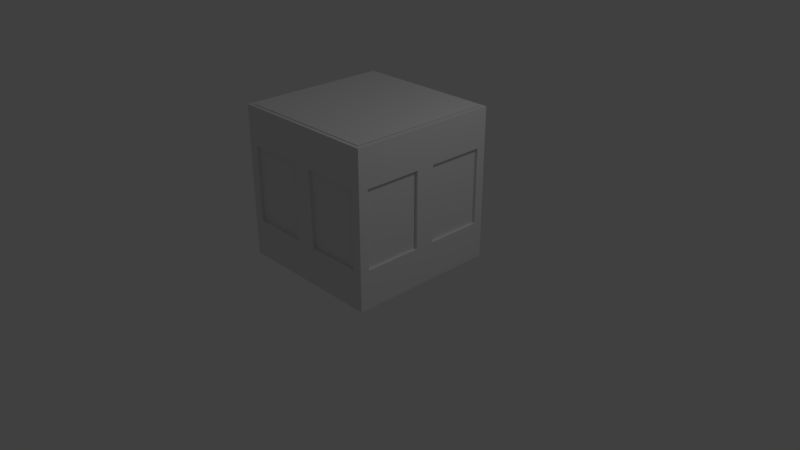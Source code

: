 # Source: Modular_Building_Cube.blend  (saved by Blender 2.79.0; exported with 4.5.12 LTS)
import bpy
from mathutils import Matrix  # noqa: F401  (used for matrix-valued properties, if any)

bpy.ops.wm.read_factory_settings(use_empty=True)
scene = bpy.context.scene
scene.name = 'Scene'

# ---- collections
col_collection_1 = bpy.data.collections.new('Collection 1'); scene.collection.children.link(col_collection_1)

# ---- materials (node trees are filled in below, after node groups)
mat_material = bpy.data.materials.new('Material')
mat_material.alpha_threshold = 0.0
mat_material.use_transparent_shadow = False
mat_material.roughness = 0.5
mat_material.line_color = (0.0, 0.0, 0.0, 1.0)

# ---- material node trees

# ---- world
world_world = bpy.data.worlds.new('World'); scene.world = world_world
world_world.color = (0.05088, 0.05088, 0.05088)
world_world.use_sun_shadow = False
world_world.sun_shadow_jitter_overblur = 0.0
world_world.cycles.sampling_method = 'MANUAL'

# ---- cameras
cam_camera = bpy.data.cameras.new('Camera')
cam_camera.clip_end = 100.0
cam_camera.lens = 35.0
cam_camera.sensor_width = 32.0
cam_camera.sensor_height = 18.0
cam_camera.ortho_scale = 7.314
cam_camera.dof.focus_distance = 0.0
cam_camera.dof.aperture_fstop = 128.0

# ---- lights
light_lamp = bpy.data.lights.new('Lamp', 'POINT')
light_lamp.transmission_factor = 0.0
light_lamp.cutoff_distance = 30.0
light_lamp.energy = 100.0
light_lamp.shadow_buffer_clip_start = 1.001
light_lamp.shadow_soft_size = 0.1
light_lamp.shadow_maximum_resolution = 0.006
light_lamp.use_absolute_resolution = True

# ---- meshes
me_plane = bpy.data.meshes.new('Plane')
me_plane.from_pydata([(-1.0, -1.0, 0.0), (1.0, -1.0, 0.0), (-1.0, 1.0, 0.0), (1.0, 1.0, 0.0)], [], [(0, 1, 3, 2)])
me_plane.use_remesh_preserve_volume = False
me_plane.use_remesh_preserve_attributes = False
me_plane.use_mirror_vertex_groups = False
me_plane.update()
me_cube_001 = bpy.data.meshes.new('Cube.001')
me_cube_001.from_pydata([(-1.0, -1.0, -1.0), (-1.0, -1.0, 1.0), (-1.0, 1.0, -1.0), (-1.0, 1.0, 1.0), (1.0, -1.0, -1.0), (1.0, -1.0, 1.0), (1.0, 1.0, -1.0), (1.0, 1.0, 1.0)], [], [(0, 1, 3, 2), (2, 3, 7, 6), (6, 7, 5, 4), (4, 5, 1, 0), (2, 6, 4, 0), (7, 3, 1, 5)])
me_cube_001.use_remesh_preserve_volume = False
me_cube_001.use_remesh_preserve_attributes = False
me_cube_001.use_mirror_vertex_groups = False
me_cube_001.update()
me_cube = bpy.data.meshes.new('Cube')
me_cube.from_pydata([(1.0, 1.0, -1.0), (1.0, -1.0, -1.0), (-1.0, -1.0, -1.0), (-1.0, 1.0, -1.0), (1.0, 1.0, 1.0), (1.0, -1.0, 1.0), (-1.0, -1.0, 1.0), (-1.0, 1.0, 1.0), (1.0, 1.0, 0.5), (1.0, -1.0, 0.5), (-1.0, -1.0, 0.5), (-1.0, 1.0, 0.5), (1.0, 1.0, -0.5), (1.0, -1.0, -0.5), (-1.0, -1.0, -0.5), (-1.0, 1.0, -0.5), (0.15, 1.0, -1.0), (0.15, -1.0, -1.0), (0.15, 1.0, 1.0), (0.15, -1.0, 1.0), (0.15, 1.0, 0.5), (0.125, -1.0, 0.5), (0.15, -1.0, -0.5), (0.15, 1.0, -0.5), (-0.125, 1.0, -1.0), (-0.125, -1.0, -1.0), (-0.125, 1.0, 1.0), (-0.125, -1.0, 1.0), (-0.125, 1.0, 0.5), (-0.125, -1.0, 0.5), (-0.125, -1.0, -0.5), (-0.125, 1.0, -0.5), (0.8753, 1.0, -1.0), (0.8753, -1.0, -1.0), (0.8753, 1.0, 1.0), (0.8753, -1.0, 1.0), (0.8753, 1.0, 0.5), (0.8727, -1.0, 0.5), (0.8753, -1.0, -0.5), (0.8753, 1.0, -0.5), (-0.875, 1.0, -1.0), (-0.875, -1.0, -1.0), (-0.875, 1.0, 1.0), (-0.875, -1.0, 1.0), (-0.875, 1.0, 0.5), (-0.875, -1.0, 0.5), (-0.875, -1.0, -0.5), (-0.875, 1.0, -0.5), (1.0, -0.125, -1.0), (-1.0, -0.125, -1.0), (1.0, -0.125, 1.0), (-1.0, -0.125, 1.0), (-1.0, -0.125, 0.5), (1.0, -0.125, 0.5), (1.0, -0.125, -0.5), (-1.0, -0.125, -0.5), (0.15, -0.125, 1.0), (0.15, -0.125, -1.0), (-0.125, -0.125, 1.0), (-0.125, -0.125, -1.0), (0.8753, -0.125, -1.0), (0.8753, -0.125, 1.0), (-0.875, -0.125, 1.0), (-0.875, -0.125, -1.0), (-1.0, 0.125, -1.0), (-1.0, 0.125, 1.0), (-1.0, 0.125, 0.5), (-1.0, 0.125, -0.5), (0.15, 0.125, -1.0), (-0.125, 0.125, -1.0), (0.8753, 0.125, -1.0), (-0.875, 0.125, -1.0), (1.0, 0.125, -1.0), (1.0, 0.125, 1.0), (1.0, 0.125, 0.5), (1.0, 0.125, -0.5), (0.15, 0.125, 1.0), (-0.125, 0.125, 1.0), (0.8753, 0.125, 1.0), (-0.875, 0.125, 1.0), (1.0, -0.875, -1.0), (1.0, -0.875, 1.0), (1.0, -0.875, 0.5), (1.0, -0.875, -0.5), (0.15, -0.875, 1.0), (-0.125, -0.875, 1.0), (0.8753, -0.875, 1.0), (-0.875, -0.875, 1.0), (-1.0, -0.875, -1.0), (-1.0, -0.875, 1.0), (-1.0, -0.875, 0.5), (-1.0, -0.875, -0.5), (0.15, -0.875, -1.0), (-0.125, -0.875, -1.0), (0.8753, -0.875, -1.0), (-0.875, -0.875, -1.0), (-1.0, 0.875, -1.0), (-1.0, 0.875, 1.0), (-1.0, 0.875, 0.5), (-1.0, 0.875, -0.5), (0.15, 0.875, -1.0), (-0.125, 0.875, -1.0), (0.8753, 0.875, -1.0), (-0.875, 0.875, -1.0), (1.0, 0.875, -1.0), (1.0, 0.875, 1.0), (1.0, 0.875, 0.5), (1.0, 0.875, -0.5), (0.15, 0.875, 1.0), (-0.125, 0.875, 1.0), (0.8753, 0.875, 1.0), (-0.875, 0.875, 1.0), (0.95, -0.125, 0.5), (0.95, -0.125, -0.5), (0.95, -0.875, 0.5), (0.95, -0.875, -0.5), (0.95, 0.875, 0.5), (0.95, 0.125, 0.5), (0.95, 0.875, -0.5), (0.95, 0.125, -0.5), (0.8753, 0.95, 0.5), (0.15, 0.95, 0.5), (0.8753, 0.95, -0.5), (0.15, 0.95, -0.5), (-0.125, 0.95, -0.5), (-0.125, 0.95, 0.5), (-0.875, 0.95, 0.5), (-0.875, 0.95, -0.5), (-0.95, 0.125, 0.5), (-0.95, 0.125, -0.5), (-0.95, 0.875, 0.5), (-0.95, 0.875, -0.5), (-0.95, -0.875, 0.5), (-0.95, -0.125, 0.5), (-0.95, -0.875, -0.5), (-0.95, -0.125, -0.5), (-0.125, -0.95, 0.5), (-0.125, -0.95, -0.5), (-0.875, -0.95, 0.5), (-0.875, -0.95, -0.5), (0.8727, -0.95, 0.5), (0.125, -0.95, 0.5), (0.8753, -0.95, -0.5), (0.15, -0.95, -0.5)], [], [(95, 41, 2, 88), (87, 89, 6, 43), (82, 81, 5, 9), (45, 43, 6, 10), (98, 97, 7, 11), (47, 40, 3, 15), (42, 44, 11, 7), (99, 98, 11, 15), (46, 45, 10, 14), (83, 82, 9, 13), (80, 83, 13, 1), (41, 46, 14, 2), (96, 99, 15, 3), (44, 47, 15, 11), (23, 20, 121, 123), (33, 38, 22, 17), (22, 38, 142, 143), (34, 36, 20, 18), (39, 32, 16, 23), (37, 35, 19, 21), (86, 84, 19, 35), (94, 33, 17, 92), (20, 23, 31, 28), (17, 22, 30, 25), (22, 21, 29, 30), (18, 20, 28, 26), (23, 16, 24, 31), (21, 19, 27, 29), (84, 85, 27, 19), (92, 17, 25, 93), (80, 1, 33, 94), (81, 86, 35, 5), (9, 5, 35, 37), (12, 0, 32, 39), (4, 8, 36, 34), (13, 9, 37, 38), (1, 13, 38, 33), (8, 12, 39, 36), (44, 28, 125, 126), (25, 30, 46, 41), (30, 29, 136, 137), (26, 28, 44, 42), (31, 24, 40, 47), (29, 27, 43, 45), (85, 87, 43, 27), (93, 25, 41, 95), (69, 59, 63, 71), (77, 79, 62, 58), (73, 78, 61, 50), (72, 48, 60, 70), (68, 57, 59, 69), (76, 77, 58, 56), (70, 60, 57, 68), (78, 76, 56, 61), (88, 91, 55, 49), (72, 75, 54, 48), (75, 74, 53, 54), (90, 52, 133, 132), (90, 89, 51, 52), (74, 73, 50, 53), (79, 65, 51, 62), (71, 63, 49, 64), (103, 71, 64, 96), (111, 97, 65, 79), (106, 105, 73, 74), (75, 107, 118, 119), (104, 107, 75, 72), (110, 108, 76, 78), (102, 70, 68, 100), (108, 109, 77, 76), (100, 68, 69, 101), (104, 72, 70, 102), (105, 110, 78, 73), (109, 111, 79, 77), (101, 69, 71, 103), (49, 55, 67, 64), (55, 52, 66, 67), (52, 51, 65, 66), (10, 6, 89, 90), (14, 10, 90, 91), (2, 14, 91, 88), (59, 93, 95, 63), (58, 62, 87, 85), (50, 61, 86, 81), (48, 80, 94, 60), (57, 92, 93, 59), (56, 58, 85, 84), (60, 94, 92, 57), (61, 56, 84, 86), (48, 54, 83, 80), (54, 53, 112, 113), (53, 50, 81, 82), (62, 51, 89, 87), (63, 95, 88, 49), (24, 101, 103, 40), (26, 42, 111, 109), (4, 34, 110, 105), (0, 104, 102, 32), (16, 100, 101, 24), (18, 26, 109, 108), (32, 102, 100, 16), (34, 18, 108, 110), (0, 12, 107, 104), (12, 8, 106, 107), (8, 4, 105, 106), (42, 7, 97, 111), (40, 103, 96, 3), (64, 67, 99, 96), (66, 98, 130, 128), (66, 65, 97, 98), (113, 112, 114, 115), (82, 83, 115, 114), (53, 82, 114, 112), (83, 54, 113, 115), (118, 116, 117, 119), (107, 106, 116, 118), (106, 74, 117, 116), (74, 75, 119, 117), (120, 122, 123, 121), (20, 36, 120, 121), (39, 23, 123, 122), (36, 39, 122, 120), (125, 124, 127, 126), (28, 31, 124, 125), (31, 47, 127, 124), (47, 44, 126, 127), (129, 128, 130, 131), (99, 67, 129, 131), (67, 66, 128, 129), (98, 99, 131, 130), (134, 132, 133, 135), (91, 90, 132, 134), (55, 91, 134, 135), (52, 55, 135, 133), (137, 136, 138, 139), (29, 45, 138, 136), (45, 46, 139, 138), (46, 30, 137, 139), (142, 140, 141, 143), (37, 21, 141, 140), (38, 37, 140, 142), (21, 22, 143, 141)])
me_cube.materials.append(mat_material)
me_cube.use_remesh_preserve_volume = False
me_cube.use_remesh_preserve_attributes = False
me_cube.use_mirror_vertex_groups = False
me_cube.update()

# ---- objects
ob_plane = bpy.data.objects.new('Plane', me_plane)
ob_cube_001 = bpy.data.objects.new('Cube.001', me_cube_001)
ob_cube = bpy.data.objects.new('Cube', me_cube)
ob_lamp = bpy.data.objects.new('Lamp', light_lamp)
ob_camera = bpy.data.objects.new('Camera', cam_camera)

# ---- transforms, parenting, visibility, modifiers, constraints
ob_plane.location = (0.0, 0.0, 2.005)
ob_plane.scale = (0.95, 0.95, 1.0)
ob_plane.lineart.crease_threshold = 0.0
ob_cube_001.location = (0.0, 0.0, 1.011)
ob_cube_001.scale = (0.9617, 0.9617, 0.9617)
ob_cube_001.lineart.crease_threshold = 0.0
ob_cube.location = (0.0, 0.0, 1.0)
ob_cube.lock_rotations_4d = False
ob_cube.empty_display_type = 'ARROWS'
ob_cube.lineart.crease_threshold = 0.0
ob_lamp.location = (4.076, 1.005, 5.904)
ob_lamp.rotation_euler = (0.6503, 0.05522, 1.866)
ob_lamp.lock_rotations_4d = False
ob_lamp.empty_display_type = 'ARROWS'
ob_lamp.color = (0.0, 0.0, 0.0, 0.0)
ob_lamp.lineart.crease_threshold = 0.0
ob_camera.location = (7.481, -6.508, 5.344)
ob_camera.rotation_euler = (1.109, 0.0, 0.8149)
ob_camera.lock_rotations_4d = False
ob_camera.empty_display_type = 'ARROWS'
ob_camera.color = (0.0, 0.0, 0.0, 0.0)
ob_camera.display_type = 'WIRE'
ob_camera.lineart.crease_threshold = 0.0

# ---- collection membership
col_collection_1.objects.link(ob_plane)
col_collection_1.objects.link(ob_cube_001)
col_collection_1.objects.link(ob_cube)
col_collection_1.objects.link(ob_lamp)
col_collection_1.objects.link(ob_camera)

# ---- scene / render settings (as saved in the file)
scene.camera = ob_camera
scene.frame_start = 1; scene.frame_end = 250; scene.frame_set(1)
scene.render.engine = 'BLENDER_EEVEE_NEXT'
scene.render.resolution_percentage = 50
scene.render.dither_intensity = 0.0
scene.cycles.use_denoising = False
scene.cycles.samples = 128
scene.cycles.sampling_pattern = 'TABULATED_SOBOL'
scene.cycles.use_adaptive_sampling = False
scene.cycles.use_light_tree = False
scene.cycles.blur_glossy = 0.0
scene.cycles.sample_clamp_indirect = 0.0
scene.view_settings.view_transform = 'Standard'
bpy.context.view_layer.update()
